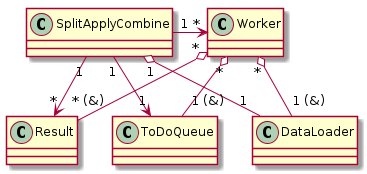

The diagram above was rendered by PlantUML. Its source (embedded in the PNG):
@startuml class_mutex

class SplitApplyCombine

class Worker

class Result

class DataLoader

class ToDoQueue



SplitApplyCombine "1" -> "*" Worker

SplitApplyCombine "1" o-- "1" DataLoader

SplitApplyCombine "1" -> "*" Result

SplitApplyCombine "1" -> "1" ToDoQueue

Worker "*" o-down- "1 (&)" DataLoader

Worker "*" o-down- " * (&)" Result

Worker "*" o-down- "1 (&)" ToDoQueue

@enduml